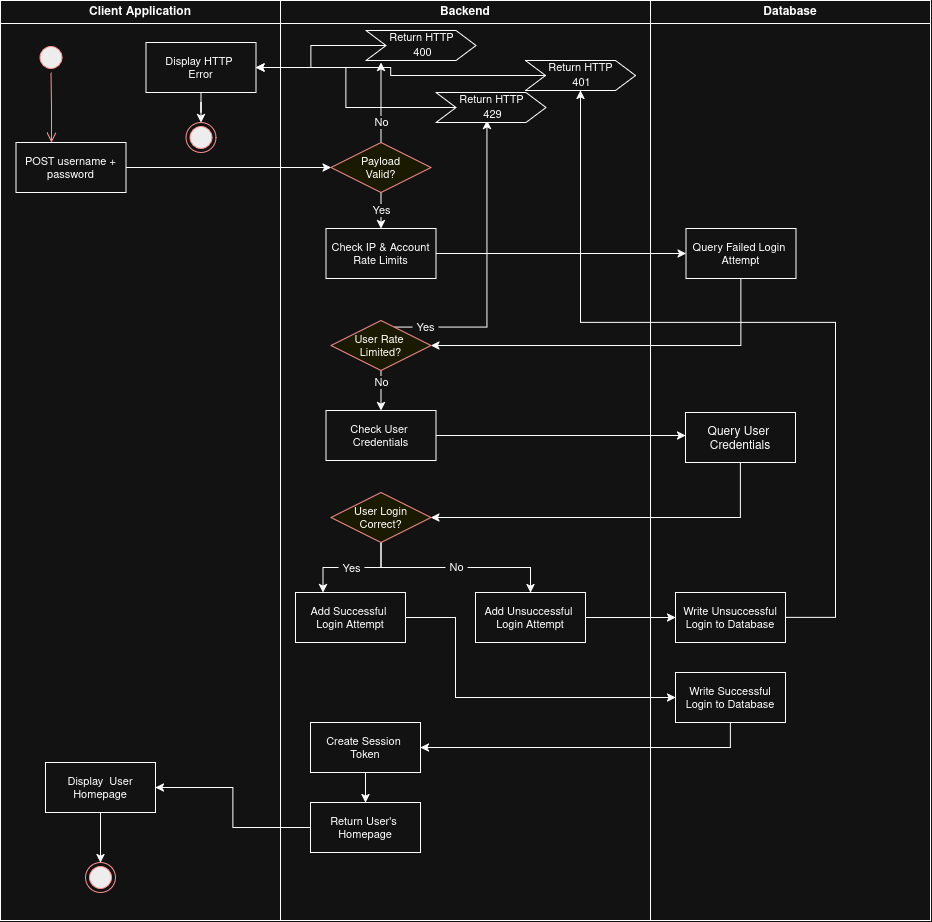

The diagram above was exported from draw.io. Its source (the exported page's mxGraphModel, read from the mxfile embedded in the PNG):
<mxGraphModel dx="1108" dy="624" grid="1" gridSize="10" guides="1" tooltips="1" connect="1" arrows="1" fold="1" page="1" pageScale="1" pageWidth="1169" pageHeight="826" background="none" math="0" shadow="0">
  <root>
    <mxCell id="0" />
    <mxCell id="1" parent="0" />
    <mxCell id="t8zcM9WbjOMH6moS8cDa-59" parent="1" style="text;whiteSpace=wrap;html=1;" value="&amp;nbsp;" vertex="1">
      <mxGeometry height="40" width="40" x="720" y="660" as="geometry" />
    </mxCell>
    <mxCell id="t8zcM9WbjOMH6moS8cDa-60" connectable="0" parent="1" style="group" value="" vertex="1">
      <mxGeometry height="920" width="930" x="165" y="128" as="geometry" />
    </mxCell>
    <mxCell id="2" parent="t8zcM9WbjOMH6moS8cDa-60" style="swimlane;whiteSpace=wrap;startSize=23;" value="Client Application" vertex="1">
      <mxGeometry height="920" width="280" as="geometry" />
    </mxCell>
    <mxCell id="5" parent="2" style="ellipse;shape=startState;fillColor=#000000;strokeColor=#ff0000;" value="" vertex="1">
      <mxGeometry height="30" width="30" x="35.5" y="42" as="geometry" />
    </mxCell>
    <mxCell id="6" edge="1" parent="2" source="5" style="edgeStyle=elbowEdgeStyle;elbow=horizontal;verticalAlign=bottom;endArrow=open;endSize=8;strokeColor=#FF0000;endFill=1;rounded=0" target="7" value="">
      <mxGeometry x="100" y="40" as="geometry">
        <mxPoint x="115" y="110" as="targetPoint" />
      </mxGeometry>
    </mxCell>
    <mxCell id="7" parent="2" style="fontSize=11;" value="POST username +&#10;password" vertex="1">
      <mxGeometry height="50" width="110" x="15.5" y="142" as="geometry" />
    </mxCell>
    <mxCell id="11" edge="1" parent="2" style="endArrow=open;strokeColor=#FF0000;endFill=1;rounded=0" value="">
      <mxGeometry relative="1" as="geometry">
        <mxPoint x="92.74999999999977" y="325" as="sourcePoint" />
        <mxPoint x="92.74999999999977" y="325" as="targetPoint" />
      </mxGeometry>
    </mxCell>
    <mxCell id="t8zcM9WbjOMH6moS8cDa-63" edge="1" parent="2" source="t8zcM9WbjOMH6moS8cDa-47" style="edgeStyle=orthogonalEdgeStyle;rounded=0;orthogonalLoop=1;jettySize=auto;html=1;entryX=0.5;entryY=0;entryDx=0;entryDy=0;defaultLabelBackgroundColor=page;labelPadding=0 4;" target="t8zcM9WbjOMH6moS8cDa-61">
      <mxGeometry relative="1" as="geometry" />
    </mxCell>
    <mxCell id="t8zcM9WbjOMH6moS8cDa-47" parent="2" style="fontSize=11;" value="Display HTTP &#10;Error" vertex="1">
      <mxGeometry height="50" width="110" x="145.5" y="42" as="geometry" />
    </mxCell>
    <mxCell id="t8zcM9WbjOMH6moS8cDa-61" parent="2" style="ellipse;shape=endState;fillColor=#000000;strokeColor=#ff0000" value="" vertex="1">
      <mxGeometry height="30" width="30" x="185.5" y="122" as="geometry" />
    </mxCell>
    <mxCell id="t8zcM9WbjOMH6moS8cDa-198" edge="1" parent="2" source="t8zcM9WbjOMH6moS8cDa-191" style="edgeStyle=orthogonalEdgeStyle;rounded=0;orthogonalLoop=1;jettySize=auto;html=1;entryX=0.5;entryY=0;entryDx=0;entryDy=0;defaultLabelBackgroundColor=page;labelPadding=0 4;">
      <mxGeometry relative="1" as="geometry">
        <mxPoint x="99.99999999999977" y="862" as="targetPoint" />
      </mxGeometry>
    </mxCell>
    <mxCell id="t8zcM9WbjOMH6moS8cDa-191" parent="2" style="fontSize=11;" value="Display  User&#10;Homepage" vertex="1">
      <mxGeometry height="50" width="110" x="45" y="762" as="geometry" />
    </mxCell>
    <mxCell id="t8zcM9WbjOMH6moS8cDa-203" parent="2" style="ellipse;shape=endState;fillColor=#000000;strokeColor=#ff0000" value="" vertex="1">
      <mxGeometry height="30" width="30" x="85" y="862" as="geometry" />
    </mxCell>
    <mxCell id="4" parent="t8zcM9WbjOMH6moS8cDa-60" style="swimlane;whiteSpace=wrap" value="Database" vertex="1">
      <mxGeometry height="920" width="280" x="650" as="geometry" />
    </mxCell>
    <mxCell id="33" parent="4" style="" value="Query User &#10;Credentials" vertex="1">
      <mxGeometry height="50" width="110" x="35" y="412" as="geometry" />
    </mxCell>
    <mxCell id="t8zcM9WbjOMH6moS8cDa-56" parent="4" style="fontSize=11;" value="Query Failed Login &#10;Attempt" vertex="1">
      <mxGeometry height="50" width="110" x="35.5" y="228" as="geometry" />
    </mxCell>
    <mxCell id="t8zcM9WbjOMH6moS8cDa-182" parent="4" style="fontSize=11;" value="Write Unsuccessful&#10;Login to Database" vertex="1">
      <mxGeometry height="50" width="110" x="25" y="592" as="geometry" />
    </mxCell>
    <mxCell id="t8zcM9WbjOMH6moS8cDa-188" parent="4" style="fontSize=11;" value="Write Successful&#10;Login to Database" vertex="1">
      <mxGeometry height="50" width="110" x="25" y="672" as="geometry" />
    </mxCell>
    <mxCell id="t8zcM9WbjOMH6moS8cDa-41" edge="1" parent="t8zcM9WbjOMH6moS8cDa-60" source="7" style="edgeStyle=orthogonalEdgeStyle;rounded=0;orthogonalLoop=1;jettySize=auto;html=1;defaultLabelBackgroundColor=page;labelPadding=0 4;entryX=0;entryY=0.5;entryDx=0;entryDy=0;" target="t8zcM9WbjOMH6moS8cDa-42">
      <mxGeometry relative="1" x="-0.2717" as="geometry">
        <mxPoint x="295.4999999999998" y="135" as="targetPoint" />
      </mxGeometry>
    </mxCell>
    <mxCell id="t8zcM9WbjOMH6moS8cDa-48" edge="1" parent="t8zcM9WbjOMH6moS8cDa-60" source="t8zcM9WbjOMH6moS8cDa-43" style="edgeStyle=orthogonalEdgeStyle;rounded=0;orthogonalLoop=1;jettySize=auto;html=1;entryX=1;entryY=0.5;entryDx=0;entryDy=0;defaultLabelBackgroundColor=page;labelPadding=0 4;" target="t8zcM9WbjOMH6moS8cDa-47">
      <mxGeometry relative="1" as="geometry" />
    </mxCell>
    <mxCell id="t8zcM9WbjOMH6moS8cDa-57" edge="1" parent="t8zcM9WbjOMH6moS8cDa-60" source="t8zcM9WbjOMH6moS8cDa-54" style="edgeStyle=orthogonalEdgeStyle;rounded=0;orthogonalLoop=1;jettySize=auto;html=1;entryX=0;entryY=0.5;entryDx=0;entryDy=0;defaultLabelBackgroundColor=page;labelPadding=0 4;" target="t8zcM9WbjOMH6moS8cDa-56">
      <mxGeometry relative="1" as="geometry" />
    </mxCell>
    <mxCell id="t8zcM9WbjOMH6moS8cDa-58" edge="1" parent="t8zcM9WbjOMH6moS8cDa-60" source="t8zcM9WbjOMH6moS8cDa-56" style="edgeStyle=orthogonalEdgeStyle;rounded=0;orthogonalLoop=1;jettySize=auto;html=1;entryX=1;entryY=0.5;entryDx=0;entryDy=0;defaultLabelBackgroundColor=page;labelPadding=0 4;exitX=0.5;exitY=1;exitDx=0;exitDy=0;" target="t8zcM9WbjOMH6moS8cDa-51">
      <mxGeometry relative="1" as="geometry" />
    </mxCell>
    <mxCell id="t8zcM9WbjOMH6moS8cDa-66" edge="1" parent="t8zcM9WbjOMH6moS8cDa-60" source="t8zcM9WbjOMH6moS8cDa-65" style="edgeStyle=orthogonalEdgeStyle;rounded=0;orthogonalLoop=1;jettySize=auto;html=1;defaultLabelBackgroundColor=page;labelPadding=0 4;" target="t8zcM9WbjOMH6moS8cDa-47">
      <mxGeometry relative="1" as="geometry" />
    </mxCell>
    <mxCell id="t8zcM9WbjOMH6moS8cDa-64" edge="1" parent="t8zcM9WbjOMH6moS8cDa-60" source="t8zcM9WbjOMH6moS8cDa-42" style="edgeStyle=orthogonalEdgeStyle;rounded=0;orthogonalLoop=1;jettySize=auto;html=1;defaultLabelBackgroundColor=page;labelPadding=0 4;" target="t8zcM9WbjOMH6moS8cDa-54" value="Yes">
      <mxGeometry relative="1" as="geometry" />
    </mxCell>
    <mxCell id="t8zcM9WbjOMH6moS8cDa-68" edge="1" parent="t8zcM9WbjOMH6moS8cDa-60" source="t8zcM9WbjOMH6moS8cDa-42" style="edgeStyle=orthogonalEdgeStyle;rounded=0;orthogonalLoop=1;jettySize=auto;html=1;defaultLabelBackgroundColor=page;labelPadding=0 4;" value="No">
      <mxGeometry relative="1" x="-0.5" as="geometry">
        <mxPoint as="offset" />
        <mxPoint x="380.5" y="62" as="targetPoint" />
      </mxGeometry>
    </mxCell>
    <mxCell id="t8zcM9WbjOMH6moS8cDa-42" parent="t8zcM9WbjOMH6moS8cDa-60" style="rhombus;fillColor=#ffffc0;strokeColor=#ff0000;fontSize=11;" value="Payload&#10;Valid?" vertex="1">
      <mxGeometry height="50" width="100" x="330.5" y="142" as="geometry" />
    </mxCell>
    <mxCell id="t8zcM9WbjOMH6moS8cDa-43" parent="t8zcM9WbjOMH6moS8cDa-60" style="shape=step;perimeter=stepPerimeter;whiteSpace=wrap;html=1;shapeInside=1;fixedSize=1;" value="&lt;font style=&quot;font-size: 11px;&quot;&gt;Return HTTP 400&lt;/font&gt;" vertex="1">
      <mxGeometry height="30" width="110" x="365.5" y="30" as="geometry" />
    </mxCell>
    <mxCell id="t8zcM9WbjOMH6moS8cDa-67" edge="1" parent="t8zcM9WbjOMH6moS8cDa-60" source="t8zcM9WbjOMH6moS8cDa-51" style="edgeStyle=orthogonalEdgeStyle;rounded=0;orthogonalLoop=1;jettySize=auto;html=1;defaultLabelBackgroundColor=page;labelPadding=0 4;exitX=0.628;exitY=0.134;exitDx=0;exitDy=0;exitPerimeter=0;" value="Yes">
      <mxGeometry relative="1" x="-0.7853" as="geometry">
        <mxPoint as="offset" />
        <mxPoint x="486.5" y="120" as="targetPoint" />
      </mxGeometry>
    </mxCell>
    <mxCell id="t8zcM9WbjOMH6moS8cDa-70" edge="1" parent="t8zcM9WbjOMH6moS8cDa-60" source="t8zcM9WbjOMH6moS8cDa-51" style="edgeStyle=orthogonalEdgeStyle;rounded=0;orthogonalLoop=1;jettySize=auto;html=1;entryX=0.5;entryY=0;entryDx=0;entryDy=0;defaultLabelBackgroundColor=page;labelPadding=0 4;" target="t8zcM9WbjOMH6moS8cDa-69" value="No">
      <mxGeometry relative="1" x="-0.4" as="geometry">
        <mxPoint as="offset" />
      </mxGeometry>
    </mxCell>
    <mxCell id="t8zcM9WbjOMH6moS8cDa-51" parent="t8zcM9WbjOMH6moS8cDa-60" style="rhombus;fillColor=#ffffc0;strokeColor=#ff0000;fontSize=11;" value="User Rate &#10;Limited?" vertex="1">
      <mxGeometry height="50" width="100" x="330.5" y="320" as="geometry" />
    </mxCell>
    <mxCell id="t8zcM9WbjOMH6moS8cDa-200" edge="1" parent="t8zcM9WbjOMH6moS8cDa-60" source="t8zcM9WbjOMH6moS8cDa-53" style="edgeStyle=orthogonalEdgeStyle;rounded=0;orthogonalLoop=1;jettySize=auto;html=1;entryX=0.25;entryY=0;entryDx=0;entryDy=0;defaultLabelBackgroundColor=page;labelPadding=0 4;" target="t8zcM9WbjOMH6moS8cDa-144">
      <mxGeometry relative="1" as="geometry" />
    </mxCell>
    <mxCell id="t8zcM9WbjOMH6moS8cDa-202" connectable="0" parent="t8zcM9WbjOMH6moS8cDa-200" style="edgeLabel;html=1;align=center;verticalAlign=middle;resizable=0;points=[];inheritText=1;defaultLabelBackgroundColor=page;labelPadding=0 4;" value="Yes" vertex="1">
      <mxGeometry relative="1" x="-0.3381" as="geometry">
        <mxPoint x="-19" as="offset" />
      </mxGeometry>
    </mxCell>
    <mxCell id="t8zcM9WbjOMH6moS8cDa-201" edge="1" parent="t8zcM9WbjOMH6moS8cDa-60" source="t8zcM9WbjOMH6moS8cDa-53" style="edgeStyle=orthogonalEdgeStyle;rounded=0;orthogonalLoop=1;jettySize=auto;html=1;entryX=0.5;entryY=0;entryDx=0;entryDy=0;defaultLabelBackgroundColor=page;labelPadding=0 4;exitX=0.5;exitY=1;exitDx=0;exitDy=0;" target="t8zcM9WbjOMH6moS8cDa-143" value="No">
      <mxGeometry relative="1" as="geometry" />
    </mxCell>
    <mxCell id="t8zcM9WbjOMH6moS8cDa-53" parent="t8zcM9WbjOMH6moS8cDa-60" style="rhombus;fillColor=#ffffc0;strokeColor=#ff0000;fontSize=11;" value="User Login&#10;Correct?" vertex="1">
      <mxGeometry height="50" width="100" x="330.5" y="492" as="geometry" />
    </mxCell>
    <mxCell id="t8zcM9WbjOMH6moS8cDa-54" parent="t8zcM9WbjOMH6moS8cDa-60" style="fontSize=11;" value="Check IP &amp; Account&#10;Rate Limits" vertex="1">
      <mxGeometry height="50" width="110" x="325.5" y="228" as="geometry" />
    </mxCell>
    <mxCell id="t8zcM9WbjOMH6moS8cDa-65" parent="t8zcM9WbjOMH6moS8cDa-60" style="shape=step;perimeter=stepPerimeter;whiteSpace=wrap;html=1;shapeInside=1;fixedSize=1;" value="&lt;font style=&quot;font-size: 11px;&quot;&gt;Return HTTP 429&lt;/font&gt;" vertex="1">
      <mxGeometry height="30" width="110" x="435.5" y="92" as="geometry" />
    </mxCell>
    <mxCell id="t8zcM9WbjOMH6moS8cDa-71" edge="1" parent="t8zcM9WbjOMH6moS8cDa-60" source="t8zcM9WbjOMH6moS8cDa-69" style="edgeStyle=orthogonalEdgeStyle;rounded=0;orthogonalLoop=1;jettySize=auto;html=1;defaultLabelBackgroundColor=page;labelPadding=0 4;">
      <mxGeometry relative="1" as="geometry">
        <mxPoint x="685" y="435" as="targetPoint" />
      </mxGeometry>
    </mxCell>
    <mxCell id="t8zcM9WbjOMH6moS8cDa-69" parent="t8zcM9WbjOMH6moS8cDa-60" style="fontSize=11;" value="Check User &#10;Credentials" vertex="1">
      <mxGeometry height="50" width="110" x="325.5" y="410" as="geometry" />
    </mxCell>
    <mxCell id="t8zcM9WbjOMH6moS8cDa-72" edge="1" parent="t8zcM9WbjOMH6moS8cDa-60" source="33" style="edgeStyle=orthogonalEdgeStyle;rounded=0;orthogonalLoop=1;jettySize=auto;html=1;entryX=1;entryY=0.5;entryDx=0;entryDy=0;defaultLabelBackgroundColor=page;labelPadding=0 4;exitX=0.5;exitY=1;exitDx=0;exitDy=0;" target="t8zcM9WbjOMH6moS8cDa-53">
      <mxGeometry relative="1" as="geometry" />
    </mxCell>
    <mxCell id="t8zcM9WbjOMH6moS8cDa-199" edge="1" parent="t8zcM9WbjOMH6moS8cDa-60" source="t8zcM9WbjOMH6moS8cDa-143" style="edgeStyle=orthogonalEdgeStyle;rounded=0;orthogonalLoop=1;jettySize=auto;html=1;defaultLabelBackgroundColor=page;labelPadding=0 4;">
      <mxGeometry relative="1" as="geometry">
        <mxPoint x="675" y="617" as="targetPoint" />
      </mxGeometry>
    </mxCell>
    <mxCell id="t8zcM9WbjOMH6moS8cDa-143" parent="t8zcM9WbjOMH6moS8cDa-60" style="fontSize=11;" value="Add Unsuccessful &#10;Login Attempt" vertex="1">
      <mxGeometry height="50" width="110" x="475" y="592" as="geometry" />
    </mxCell>
    <mxCell id="t8zcM9WbjOMH6moS8cDa-192" edge="1" parent="t8zcM9WbjOMH6moS8cDa-60" source="t8zcM9WbjOMH6moS8cDa-144" style="edgeStyle=orthogonalEdgeStyle;rounded=0;orthogonalLoop=1;jettySize=auto;html=1;entryX=0;entryY=0.5;entryDx=0;entryDy=0;defaultLabelBackgroundColor=page;labelPadding=0 4;" target="t8zcM9WbjOMH6moS8cDa-188">
      <mxGeometry relative="1" as="geometry">
        <Array as="points">
          <mxPoint x="455" y="617" />
          <mxPoint x="455" y="697" />
        </Array>
      </mxGeometry>
    </mxCell>
    <mxCell id="t8zcM9WbjOMH6moS8cDa-144" parent="t8zcM9WbjOMH6moS8cDa-60" style="fontSize=11;" value="Add Successful &#10;Login Attempt" vertex="1">
      <mxGeometry height="50" width="110" x="295" y="592" as="geometry" />
    </mxCell>
    <mxCell id="t8zcM9WbjOMH6moS8cDa-186" edge="1" parent="t8zcM9WbjOMH6moS8cDa-60" source="t8zcM9WbjOMH6moS8cDa-184" style="edgeStyle=orthogonalEdgeStyle;rounded=0;orthogonalLoop=1;jettySize=auto;html=1;defaultLabelBackgroundColor=page;labelPadding=0 4;" target="t8zcM9WbjOMH6moS8cDa-47">
      <mxGeometry relative="1" as="geometry" />
    </mxCell>
    <mxCell id="t8zcM9WbjOMH6moS8cDa-194" edge="1" parent="t8zcM9WbjOMH6moS8cDa-60" source="t8zcM9WbjOMH6moS8cDa-189" style="edgeStyle=orthogonalEdgeStyle;rounded=0;orthogonalLoop=1;jettySize=auto;html=1;defaultLabelBackgroundColor=page;labelPadding=0 4;" target="t8zcM9WbjOMH6moS8cDa-190" value="">
      <mxGeometry relative="1" as="geometry" />
    </mxCell>
    <mxCell id="t8zcM9WbjOMH6moS8cDa-189" parent="t8zcM9WbjOMH6moS8cDa-60" style="fontSize=11;" value="Create Session &#10;Token" vertex="1">
      <mxGeometry height="50" width="110" x="310" y="722" as="geometry" />
    </mxCell>
    <mxCell id="t8zcM9WbjOMH6moS8cDa-195" edge="1" parent="t8zcM9WbjOMH6moS8cDa-60" source="t8zcM9WbjOMH6moS8cDa-190" style="edgeStyle=orthogonalEdgeStyle;rounded=0;orthogonalLoop=1;jettySize=auto;html=1;defaultLabelBackgroundColor=page;labelPadding=0 4;" target="t8zcM9WbjOMH6moS8cDa-191">
      <mxGeometry relative="1" as="geometry" />
    </mxCell>
    <mxCell id="t8zcM9WbjOMH6moS8cDa-190" parent="t8zcM9WbjOMH6moS8cDa-60" style="fontSize=11;" value="Return User's &#10;Homepage" vertex="1">
      <mxGeometry height="50" width="110" x="310" y="802" as="geometry" />
    </mxCell>
    <mxCell id="t8zcM9WbjOMH6moS8cDa-193" edge="1" parent="t8zcM9WbjOMH6moS8cDa-60" source="t8zcM9WbjOMH6moS8cDa-188" style="edgeStyle=orthogonalEdgeStyle;rounded=0;orthogonalLoop=1;jettySize=auto;html=1;entryX=1;entryY=0.5;entryDx=0;entryDy=0;defaultLabelBackgroundColor=page;labelPadding=0 4;exitX=0.5;exitY=1;exitDx=0;exitDy=0;" target="t8zcM9WbjOMH6moS8cDa-189">
      <mxGeometry relative="1" as="geometry" />
    </mxCell>
    <mxCell id="t8zcM9WbjOMH6moS8cDa-184" parent="t8zcM9WbjOMH6moS8cDa-60" style="shape=step;perimeter=stepPerimeter;whiteSpace=wrap;html=1;shapeInside=1;fixedSize=1;" value="&lt;font style=&quot;font-size: 11px;&quot;&gt;Return HTTP 401&lt;/font&gt;" vertex="1">
      <mxGeometry height="30" width="110" x="525" y="60" as="geometry" />
    </mxCell>
    <mxCell id="t8zcM9WbjOMH6moS8cDa-185" edge="1" parent="t8zcM9WbjOMH6moS8cDa-60" source="t8zcM9WbjOMH6moS8cDa-182" style="edgeStyle=orthogonalEdgeStyle;rounded=0;orthogonalLoop=1;jettySize=auto;html=1;entryX=0.5;entryY=1;entryDx=0;entryDy=0;defaultLabelBackgroundColor=page;labelPadding=0 4;exitX=1;exitY=0.5;exitDx=0;exitDy=0;" target="t8zcM9WbjOMH6moS8cDa-184">
      <mxGeometry relative="1" x="0.0721" as="geometry">
        <Array as="points">
          <mxPoint x="835" y="617" />
          <mxPoint x="835" y="322" />
          <mxPoint x="580" y="322" />
        </Array>
      </mxGeometry>
    </mxCell>
    <mxCell id="3" parent="1" style="swimlane;whiteSpace=wrap;startSize=23;container=0;" value="Backend" vertex="1">
      <mxGeometry height="920" width="370" x="445" y="128" as="geometry" />
    </mxCell>
  </root>
</mxGraphModel>